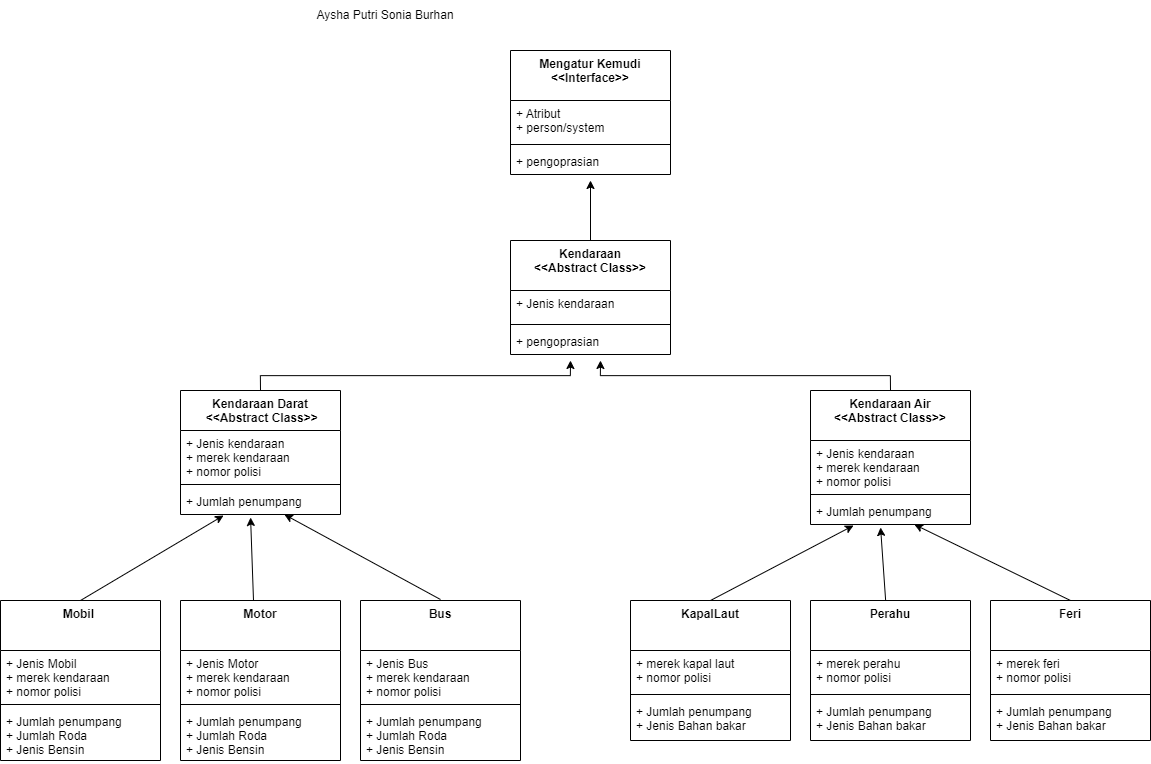

The diagram above was exported from draw.io. Its source (the exported page's mxGraphModel, read from the mxfile embedded in the PNG):
<mxGraphModel dx="3307" dy="2432" grid="1" gridSize="10" guides="1" tooltips="1" connect="1" arrows="1" fold="1" page="1" pageScale="1" pageWidth="827" pageHeight="1169" math="0" shadow="0">
  <root>
    <mxCell id="0" />
    <mxCell id="1" parent="0" />
    <mxCell id="2" value="Mengatur Kemudi &#10;&lt;&lt;Interface&gt;&gt;" style="swimlane;fontStyle=1;align=center;verticalAlign=top;childLayout=stackLayout;horizontal=1;startSize=50;horizontalStack=0;resizeParent=1;resizeParentMax=0;resizeLast=0;collapsible=1;marginBottom=0;" vertex="1" parent="1">
      <mxGeometry x="470" y="-150" width="160" height="124" as="geometry">
        <mxRectangle x="80" y="100" width="140" height="40" as="alternateBounds" />
      </mxGeometry>
    </mxCell>
    <mxCell id="3" value="+ Atribut&#10;+ person/system" style="text;strokeColor=none;fillColor=none;align=left;verticalAlign=top;spacingLeft=4;spacingRight=4;overflow=hidden;rotatable=0;points=[[0,0.5],[1,0.5]];portConstraint=eastwest;" vertex="1" parent="2">
      <mxGeometry y="50" width="160" height="40" as="geometry" />
    </mxCell>
    <mxCell id="4" value="" style="line;strokeWidth=1;fillColor=none;align=left;verticalAlign=middle;spacingTop=-1;spacingLeft=3;spacingRight=3;rotatable=0;labelPosition=right;points=[];portConstraint=eastwest;" vertex="1" parent="2">
      <mxGeometry y="90" width="160" height="8" as="geometry" />
    </mxCell>
    <mxCell id="5" value="+ pengoprasian" style="text;strokeColor=none;fillColor=none;align=left;verticalAlign=top;spacingLeft=4;spacingRight=4;overflow=hidden;rotatable=0;points=[[0,0.5],[1,0.5]];portConstraint=eastwest;" vertex="1" parent="2">
      <mxGeometry y="98" width="160" height="26" as="geometry" />
    </mxCell>
    <mxCell id="6" value="Kendaraan Darat&#10; &lt;&lt;Abstract Class&gt;&gt;" style="swimlane;fontStyle=1;align=center;verticalAlign=top;childLayout=stackLayout;horizontal=1;startSize=40;horizontalStack=0;resizeParent=1;resizeParentMax=0;resizeLast=0;collapsible=1;marginBottom=0;" vertex="1" parent="1">
      <mxGeometry x="140" y="190" width="160" height="124" as="geometry">
        <mxRectangle x="80" y="100" width="140" height="40" as="alternateBounds" />
      </mxGeometry>
    </mxCell>
    <mxCell id="7" value="+ Jenis kendaraan&#10;+ merek kendaraan&#10;+ nomor polisi" style="text;strokeColor=none;fillColor=none;align=left;verticalAlign=top;spacingLeft=4;spacingRight=4;overflow=hidden;rotatable=0;points=[[0,0.5],[1,0.5]];portConstraint=eastwest;" vertex="1" parent="6">
      <mxGeometry y="40" width="160" height="50" as="geometry" />
    </mxCell>
    <mxCell id="8" value="" style="line;strokeWidth=1;fillColor=none;align=left;verticalAlign=middle;spacingTop=-1;spacingLeft=3;spacingRight=3;rotatable=0;labelPosition=right;points=[];portConstraint=eastwest;" vertex="1" parent="6">
      <mxGeometry y="90" width="160" height="8" as="geometry" />
    </mxCell>
    <mxCell id="9" value="+ Jumlah penumpang" style="text;strokeColor=none;fillColor=none;align=left;verticalAlign=top;spacingLeft=4;spacingRight=4;overflow=hidden;rotatable=0;points=[[0,0.5],[1,0.5]];portConstraint=eastwest;" vertex="1" parent="6">
      <mxGeometry y="98" width="160" height="26" as="geometry" />
    </mxCell>
    <mxCell id="10" value="Kendaraan &#10;&lt;&lt;Abstract Class&gt;&gt;" style="swimlane;fontStyle=1;align=center;verticalAlign=top;childLayout=stackLayout;horizontal=1;startSize=50;horizontalStack=0;resizeParent=1;resizeParentMax=0;resizeLast=0;collapsible=1;marginBottom=0;" vertex="1" parent="1">
      <mxGeometry x="470" y="40" width="160" height="114" as="geometry">
        <mxRectangle x="80" y="100" width="140" height="40" as="alternateBounds" />
      </mxGeometry>
    </mxCell>
    <mxCell id="11" value="+ Jenis kendaraan&#10;" style="text;strokeColor=none;fillColor=none;align=left;verticalAlign=top;spacingLeft=4;spacingRight=4;overflow=hidden;rotatable=0;points=[[0,0.5],[1,0.5]];portConstraint=eastwest;" vertex="1" parent="10">
      <mxGeometry y="50" width="160" height="30" as="geometry" />
    </mxCell>
    <mxCell id="12" value="" style="line;strokeWidth=1;fillColor=none;align=left;verticalAlign=middle;spacingTop=-1;spacingLeft=3;spacingRight=3;rotatable=0;labelPosition=right;points=[];portConstraint=eastwest;" vertex="1" parent="10">
      <mxGeometry y="80" width="160" height="8" as="geometry" />
    </mxCell>
    <mxCell id="13" value="+ pengoprasian" style="text;strokeColor=none;fillColor=none;align=left;verticalAlign=top;spacingLeft=4;spacingRight=4;overflow=hidden;rotatable=0;points=[[0,0.5],[1,0.5]];portConstraint=eastwest;" vertex="1" parent="10">
      <mxGeometry y="88" width="160" height="26" as="geometry" />
    </mxCell>
    <mxCell id="14" value="Mobil " style="swimlane;fontStyle=1;align=center;verticalAlign=top;childLayout=stackLayout;horizontal=1;startSize=50;horizontalStack=0;resizeParent=1;resizeParentMax=0;resizeLast=0;collapsible=1;marginBottom=0;" vertex="1" parent="1">
      <mxGeometry x="-40" y="400" width="160" height="160" as="geometry">
        <mxRectangle x="80" y="100" width="140" height="40" as="alternateBounds" />
      </mxGeometry>
    </mxCell>
    <mxCell id="15" value="+ Jenis Mobil&#10;+ merek kendaraan&#10;+ nomor polisi" style="text;strokeColor=none;fillColor=none;align=left;verticalAlign=top;spacingLeft=4;spacingRight=4;overflow=hidden;rotatable=0;points=[[0,0.5],[1,0.5]];portConstraint=eastwest;" vertex="1" parent="14">
      <mxGeometry y="50" width="160" height="50" as="geometry" />
    </mxCell>
    <mxCell id="16" value="" style="line;strokeWidth=1;fillColor=none;align=left;verticalAlign=middle;spacingTop=-1;spacingLeft=3;spacingRight=3;rotatable=0;labelPosition=right;points=[];portConstraint=eastwest;" vertex="1" parent="14">
      <mxGeometry y="100" width="160" height="8" as="geometry" />
    </mxCell>
    <mxCell id="17" value="+ Jumlah penumpang&#10;+ Jumlah Roda&#10;+ Jenis Bensin" style="text;strokeColor=none;fillColor=none;align=left;verticalAlign=top;spacingLeft=4;spacingRight=4;overflow=hidden;rotatable=0;points=[[0,0.5],[1,0.5]];portConstraint=eastwest;" vertex="1" parent="14">
      <mxGeometry y="108" width="160" height="52" as="geometry" />
    </mxCell>
    <mxCell id="18" value="Kendaraan Air &#10;&lt;&lt;Abstract Class&gt;&gt;" style="swimlane;fontStyle=1;align=center;verticalAlign=top;childLayout=stackLayout;horizontal=1;startSize=50;horizontalStack=0;resizeParent=1;resizeParentMax=0;resizeLast=0;collapsible=1;marginBottom=0;" vertex="1" parent="1">
      <mxGeometry x="770" y="190" width="160" height="134" as="geometry">
        <mxRectangle x="80" y="100" width="140" height="40" as="alternateBounds" />
      </mxGeometry>
    </mxCell>
    <mxCell id="19" value="+ Jenis kendaraan&#10;+ merek kendaraan&#10;+ nomor polisi" style="text;strokeColor=none;fillColor=none;align=left;verticalAlign=top;spacingLeft=4;spacingRight=4;overflow=hidden;rotatable=0;points=[[0,0.5],[1,0.5]];portConstraint=eastwest;" vertex="1" parent="18">
      <mxGeometry y="50" width="160" height="50" as="geometry" />
    </mxCell>
    <mxCell id="20" value="" style="line;strokeWidth=1;fillColor=none;align=left;verticalAlign=middle;spacingTop=-1;spacingLeft=3;spacingRight=3;rotatable=0;labelPosition=right;points=[];portConstraint=eastwest;" vertex="1" parent="18">
      <mxGeometry y="100" width="160" height="8" as="geometry" />
    </mxCell>
    <mxCell id="21" value="+ Jumlah penumpang" style="text;strokeColor=none;fillColor=none;align=left;verticalAlign=top;spacingLeft=4;spacingRight=4;overflow=hidden;rotatable=0;points=[[0,0.5],[1,0.5]];portConstraint=eastwest;" vertex="1" parent="18">
      <mxGeometry y="108" width="160" height="26" as="geometry" />
    </mxCell>
    <mxCell id="22" value=" Motor " style="swimlane;fontStyle=1;align=center;verticalAlign=top;childLayout=stackLayout;horizontal=1;startSize=50;horizontalStack=0;resizeParent=1;resizeParentMax=0;resizeLast=0;collapsible=1;marginBottom=0;" vertex="1" parent="1">
      <mxGeometry x="140" y="400" width="160" height="160" as="geometry">
        <mxRectangle x="80" y="100" width="140" height="40" as="alternateBounds" />
      </mxGeometry>
    </mxCell>
    <mxCell id="23" value="+ Jenis Motor&#10;+ merek kendaraan&#10;+ nomor polisi" style="text;strokeColor=none;fillColor=none;align=left;verticalAlign=top;spacingLeft=4;spacingRight=4;overflow=hidden;rotatable=0;points=[[0,0.5],[1,0.5]];portConstraint=eastwest;" vertex="1" parent="22">
      <mxGeometry y="50" width="160" height="50" as="geometry" />
    </mxCell>
    <mxCell id="24" value="" style="line;strokeWidth=1;fillColor=none;align=left;verticalAlign=middle;spacingTop=-1;spacingLeft=3;spacingRight=3;rotatable=0;labelPosition=right;points=[];portConstraint=eastwest;" vertex="1" parent="22">
      <mxGeometry y="100" width="160" height="8" as="geometry" />
    </mxCell>
    <mxCell id="25" value="+ Jumlah penumpang&#10;+ Jumlah Roda&#10;+ Jenis Bensin" style="text;strokeColor=none;fillColor=none;align=left;verticalAlign=top;spacingLeft=4;spacingRight=4;overflow=hidden;rotatable=0;points=[[0,0.5],[1,0.5]];portConstraint=eastwest;" vertex="1" parent="22">
      <mxGeometry y="108" width="160" height="52" as="geometry" />
    </mxCell>
    <mxCell id="26" value="Bus" style="swimlane;fontStyle=1;align=center;verticalAlign=top;childLayout=stackLayout;horizontal=1;startSize=50;horizontalStack=0;resizeParent=1;resizeParentMax=0;resizeLast=0;collapsible=1;marginBottom=0;" vertex="1" parent="1">
      <mxGeometry x="320" y="400" width="160" height="160" as="geometry">
        <mxRectangle x="80" y="100" width="140" height="40" as="alternateBounds" />
      </mxGeometry>
    </mxCell>
    <mxCell id="27" value="+ Jenis Bus&#10;+ merek kendaraan&#10;+ nomor polisi" style="text;strokeColor=none;fillColor=none;align=left;verticalAlign=top;spacingLeft=4;spacingRight=4;overflow=hidden;rotatable=0;points=[[0,0.5],[1,0.5]];portConstraint=eastwest;" vertex="1" parent="26">
      <mxGeometry y="50" width="160" height="50" as="geometry" />
    </mxCell>
    <mxCell id="28" value="" style="line;strokeWidth=1;fillColor=none;align=left;verticalAlign=middle;spacingTop=-1;spacingLeft=3;spacingRight=3;rotatable=0;labelPosition=right;points=[];portConstraint=eastwest;" vertex="1" parent="26">
      <mxGeometry y="100" width="160" height="8" as="geometry" />
    </mxCell>
    <mxCell id="29" value="+ Jumlah penumpang&#10;+ Jumlah Roda&#10;+ Jenis Bensin" style="text;strokeColor=none;fillColor=none;align=left;verticalAlign=top;spacingLeft=4;spacingRight=4;overflow=hidden;rotatable=0;points=[[0,0.5],[1,0.5]];portConstraint=eastwest;" vertex="1" parent="26">
      <mxGeometry y="108" width="160" height="52" as="geometry" />
    </mxCell>
    <mxCell id="30" value="KapalLaut" style="swimlane;fontStyle=1;align=center;verticalAlign=top;childLayout=stackLayout;horizontal=1;startSize=50;horizontalStack=0;resizeParent=1;resizeParentMax=0;resizeLast=0;collapsible=1;marginBottom=0;" vertex="1" parent="1">
      <mxGeometry x="590" y="400" width="160" height="140" as="geometry">
        <mxRectangle x="80" y="100" width="140" height="40" as="alternateBounds" />
      </mxGeometry>
    </mxCell>
    <mxCell id="31" value="+ merek kapal laut&#10;+ nomor polisi" style="text;strokeColor=none;fillColor=none;align=left;verticalAlign=top;spacingLeft=4;spacingRight=4;overflow=hidden;rotatable=0;points=[[0,0.5],[1,0.5]];portConstraint=eastwest;" vertex="1" parent="30">
      <mxGeometry y="50" width="160" height="40" as="geometry" />
    </mxCell>
    <mxCell id="32" value="" style="line;strokeWidth=1;fillColor=none;align=left;verticalAlign=middle;spacingTop=-1;spacingLeft=3;spacingRight=3;rotatable=0;labelPosition=right;points=[];portConstraint=eastwest;" vertex="1" parent="30">
      <mxGeometry y="90" width="160" height="8" as="geometry" />
    </mxCell>
    <mxCell id="33" value="+ Jumlah penumpang&#10;+ Jenis Bahan bakar" style="text;strokeColor=none;fillColor=none;align=left;verticalAlign=top;spacingLeft=4;spacingRight=4;overflow=hidden;rotatable=0;points=[[0,0.5],[1,0.5]];portConstraint=eastwest;" vertex="1" parent="30">
      <mxGeometry y="98" width="160" height="42" as="geometry" />
    </mxCell>
    <mxCell id="34" value="Perahu" style="swimlane;fontStyle=1;align=center;verticalAlign=top;childLayout=stackLayout;horizontal=1;startSize=50;horizontalStack=0;resizeParent=1;resizeParentMax=0;resizeLast=0;collapsible=1;marginBottom=0;" vertex="1" parent="1">
      <mxGeometry x="770" y="400" width="160" height="140" as="geometry">
        <mxRectangle x="80" y="100" width="140" height="40" as="alternateBounds" />
      </mxGeometry>
    </mxCell>
    <mxCell id="35" value="+ merek perahu&#10;+ nomor polisi" style="text;strokeColor=none;fillColor=none;align=left;verticalAlign=top;spacingLeft=4;spacingRight=4;overflow=hidden;rotatable=0;points=[[0,0.5],[1,0.5]];portConstraint=eastwest;" vertex="1" parent="34">
      <mxGeometry y="50" width="160" height="40" as="geometry" />
    </mxCell>
    <mxCell id="36" value="" style="line;strokeWidth=1;fillColor=none;align=left;verticalAlign=middle;spacingTop=-1;spacingLeft=3;spacingRight=3;rotatable=0;labelPosition=right;points=[];portConstraint=eastwest;" vertex="1" parent="34">
      <mxGeometry y="90" width="160" height="8" as="geometry" />
    </mxCell>
    <mxCell id="37" value="+ Jumlah penumpang&#10;+ Jenis Bahan bakar" style="text;strokeColor=none;fillColor=none;align=left;verticalAlign=top;spacingLeft=4;spacingRight=4;overflow=hidden;rotatable=0;points=[[0,0.5],[1,0.5]];portConstraint=eastwest;" vertex="1" parent="34">
      <mxGeometry y="98" width="160" height="42" as="geometry" />
    </mxCell>
    <mxCell id="38" value="Feri" style="swimlane;fontStyle=1;align=center;verticalAlign=top;childLayout=stackLayout;horizontal=1;startSize=50;horizontalStack=0;resizeParent=1;resizeParentMax=0;resizeLast=0;collapsible=1;marginBottom=0;" vertex="1" parent="1">
      <mxGeometry x="950" y="400" width="160" height="140" as="geometry">
        <mxRectangle x="80" y="100" width="140" height="40" as="alternateBounds" />
      </mxGeometry>
    </mxCell>
    <mxCell id="39" value="+ merek feri&#10;+ nomor polisi" style="text;strokeColor=none;fillColor=none;align=left;verticalAlign=top;spacingLeft=4;spacingRight=4;overflow=hidden;rotatable=0;points=[[0,0.5],[1,0.5]];portConstraint=eastwest;" vertex="1" parent="38">
      <mxGeometry y="50" width="160" height="40" as="geometry" />
    </mxCell>
    <mxCell id="40" value="" style="line;strokeWidth=1;fillColor=none;align=left;verticalAlign=middle;spacingTop=-1;spacingLeft=3;spacingRight=3;rotatable=0;labelPosition=right;points=[];portConstraint=eastwest;" vertex="1" parent="38">
      <mxGeometry y="90" width="160" height="8" as="geometry" />
    </mxCell>
    <mxCell id="41" value="+ Jumlah penumpang&#10;+ Jenis Bahan bakar" style="text;strokeColor=none;fillColor=none;align=left;verticalAlign=top;spacingLeft=4;spacingRight=4;overflow=hidden;rotatable=0;points=[[0,0.5],[1,0.5]];portConstraint=eastwest;" vertex="1" parent="38">
      <mxGeometry y="98" width="160" height="42" as="geometry" />
    </mxCell>
    <mxCell id="42" value="" style="endArrow=classic;html=1;rounded=0;exitX=0.5;exitY=0;exitDx=0;exitDy=0;entryX=0.269;entryY=1.038;entryDx=0;entryDy=0;entryPerimeter=0;" edge="1" source="14" target="9" parent="1">
      <mxGeometry width="50" height="50" relative="1" as="geometry">
        <mxPoint x="130" y="390" as="sourcePoint" />
        <mxPoint x="180" y="340" as="targetPoint" />
      </mxGeometry>
    </mxCell>
    <mxCell id="43" value="" style="endArrow=classic;html=1;rounded=0;entryX=0.438;entryY=1.115;entryDx=0;entryDy=0;entryPerimeter=0;" edge="1" target="9" parent="1">
      <mxGeometry width="50" height="50" relative="1" as="geometry">
        <mxPoint x="213" y="400" as="sourcePoint" />
        <mxPoint x="213" y="330" as="targetPoint" />
      </mxGeometry>
    </mxCell>
    <mxCell id="44" value="" style="endArrow=classic;html=1;rounded=0;exitX=0.5;exitY=0;exitDx=0;exitDy=0;" edge="1" target="9" parent="1">
      <mxGeometry width="50" height="50" relative="1" as="geometry">
        <mxPoint x="399.99999999999955" y="399.0100000000002" as="sourcePoint" />
        <mxPoint x="543.04" y="313.99800000000005" as="targetPoint" />
      </mxGeometry>
    </mxCell>
    <mxCell id="45" value="" style="endArrow=classic;html=1;rounded=0;exitX=0.5;exitY=0;exitDx=0;exitDy=0;entryX=0.269;entryY=1.038;entryDx=0;entryDy=0;entryPerimeter=0;" edge="1" source="30" parent="1">
      <mxGeometry width="50" height="50" relative="1" as="geometry">
        <mxPoint x="670" y="410" as="sourcePoint" />
        <mxPoint x="813.04" y="324.9880000000003" as="targetPoint" />
      </mxGeometry>
    </mxCell>
    <mxCell id="46" value="" style="endArrow=classic;html=1;rounded=0;entryX=0.438;entryY=1.115;entryDx=0;entryDy=0;entryPerimeter=0;" edge="1" source="34" parent="1">
      <mxGeometry width="50" height="50" relative="1" as="geometry">
        <mxPoint x="840" y="390" as="sourcePoint" />
        <mxPoint x="840.0799999999999" y="326.9899999999998" as="targetPoint" />
      </mxGeometry>
    </mxCell>
    <mxCell id="47" value="" style="endArrow=classic;html=1;rounded=0;exitX=0.5;exitY=0;exitDx=0;exitDy=0;" edge="1" source="38" parent="1">
      <mxGeometry width="50" height="50" relative="1" as="geometry">
        <mxPoint x="1030" y="409.01" as="sourcePoint" />
        <mxPoint x="873.8751147842058" y="324" as="targetPoint" />
      </mxGeometry>
    </mxCell>
    <mxCell id="48" value="" style="endArrow=classic;html=1;rounded=0;exitX=0.5;exitY=0;exitDx=0;exitDy=0;edgeStyle=orthogonalEdgeStyle;" edge="1" source="18" parent="1">
      <mxGeometry width="50" height="50" relative="1" as="geometry">
        <mxPoint x="820" y="170" as="sourcePoint" />
        <mxPoint x="559.9999999999995" y="160" as="targetPoint" />
      </mxGeometry>
    </mxCell>
    <mxCell id="49" value="" style="endArrow=classic;html=1;rounded=0;exitX=0.5;exitY=0;exitDx=0;exitDy=0;edgeStyle=orthogonalEdgeStyle;" edge="1" source="6" parent="1">
      <mxGeometry width="50" height="50" relative="1" as="geometry">
        <mxPoint x="300" y="170" as="sourcePoint" />
        <mxPoint x="529.9999999999995" y="160" as="targetPoint" />
      </mxGeometry>
    </mxCell>
    <mxCell id="50" value="" style="endArrow=classic;html=1;rounded=0;exitX=0.5;exitY=0;exitDx=0;exitDy=0;entryX=0.5;entryY=1.231;entryDx=0;entryDy=0;entryPerimeter=0;" edge="1" source="10" target="5" parent="1">
      <mxGeometry width="50" height="50" relative="1" as="geometry">
        <mxPoint x="760" y="30" as="sourcePoint" />
        <mxPoint x="810" y="-20" as="targetPoint" />
      </mxGeometry>
    </mxCell>
    <mxCell id="51" value="Aysha Putri Sonia Burhan" style="text;html=1;strokeColor=none;fillColor=none;align=center;verticalAlign=middle;whiteSpace=wrap;rounded=0;" vertex="1" parent="1">
      <mxGeometry x="260" y="-200" width="170" height="30" as="geometry" />
    </mxCell>
  </root>
</mxGraphModel>